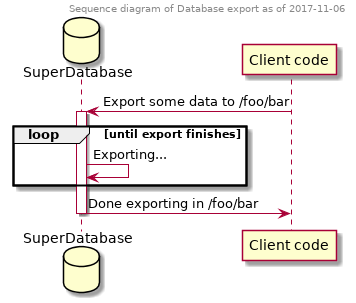

The diagram above was rendered by PlantUML. Its source (embedded in the PNG):
@startuml

header Sequence diagram of Database export as of 2017-11-06

database "SuperDatabase" as db
participant "Client code" as client

client -> db : Export some data to /foo/bar

activate db
loop until export finishes
db -> db : Exporting...
end loop

db -> client : Done exporting in /foo/bar
deactivate db

@enduml